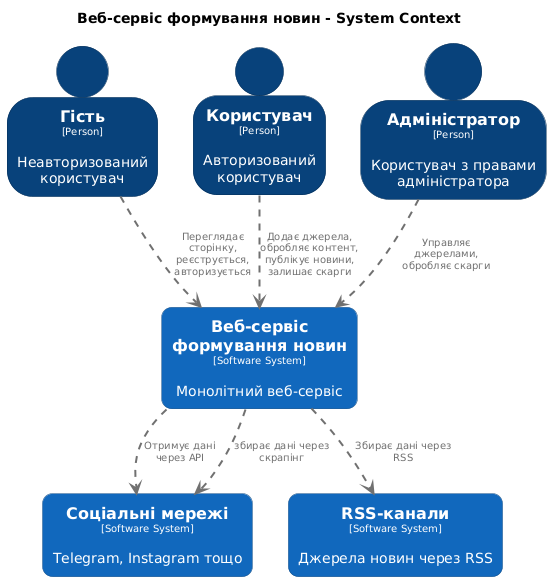

The diagram above was rendered by PlantUML. Its source (embedded in the PNG):
@startuml
set separator none
title Веб-сервіс формування новин - System Context

top to bottom direction

skinparam {
  arrowFontSize 10
  defaultTextAlignment center
  wrapWidth 200
  maxMessageSize 100
}

hide stereotype

skinparam rectangle<<RSSканали>> {
  BackgroundColor #1168bd
  FontColor #ffffff
  BorderColor #0b4884
  roundCorner 20
  shadowing false
}
skinparam person<<Адміністратор>> {
  BackgroundColor #08427b
  FontColor #ffffff
  BorderColor #052e56
  shadowing false
}
skinparam rectangle<<Вебсервісформуванняновин>> {
  BackgroundColor #1168bd
  FontColor #ffffff
  BorderColor #0b4884
  roundCorner 20
  shadowing false
}
skinparam person<<Гість>> {
  BackgroundColor #08427b
  FontColor #ffffff
  BorderColor #052e56
  shadowing false
}
skinparam person<<Користувач>> {
  BackgroundColor #08427b
  FontColor #ffffff
  BorderColor #052e56
  shadowing false
}
skinparam rectangle<<Соціальнімережі>> {
  BackgroundColor #1168bd
  FontColor #ffffff
  BorderColor #0b4884
  roundCorner 20
  shadowing false
}

person "==Гість\n<size:10>[Person]</size>\n\nНеавторизований користувач" <<Гість>> as Гість
person "==Користувач\n<size:10>[Person]</size>\n\nАвторизований користувач" <<Користувач>> as Користувач
person "==Адміністратор\n<size:10>[Person]</size>\n\nКористувач з правами адміністратора" <<Адміністратор>> as Адміністратор
rectangle "==Соціальні мережі\n<size:10>[Software System]</size>\n\nTelegram, Instagram тощо" <<Соціальнімережі>> as Соціальнімережі
rectangle "==RSS-канали\n<size:10>[Software System]</size>\n\nДжерела новин через RSS" <<RSSканали>> as RSSканали
rectangle "==Веб-сервіс формування новин\n<size:10>[Software System]</size>\n\nМонолітний веб-сервіс" <<Вебсервісформуванняновин>> as Вебсервісформуванняновин

Гість .[#707070,thickness=2].> Вебсервісформуванняновин : "<color:#707070>Переглядає сторінку, реєструється, авторизується"
Користувач .[#707070,thickness=2].> Вебсервісформуванняновин : "<color:#707070>Додає джерела, обробляє контент, публікує новини, залишає скарги"
Адміністратор .[#707070,thickness=2].> Вебсервісформуванняновин : "<color:#707070>Управляє джерелами, обробляє скарги"
Вебсервісформуванняновин .[#707070,thickness=2].> Соціальнімережі : "<color:#707070>Отримує дані через API"
Вебсервісформуванняновин .[#707070,thickness=2].> Соціальнімережі : "<color:#707070>збирає дані через скрапінг"
Вебсервісформуванняновин .[#707070,thickness=2].> RSSканали : "<color:#707070>Збирає дані через RSS"
@enduml